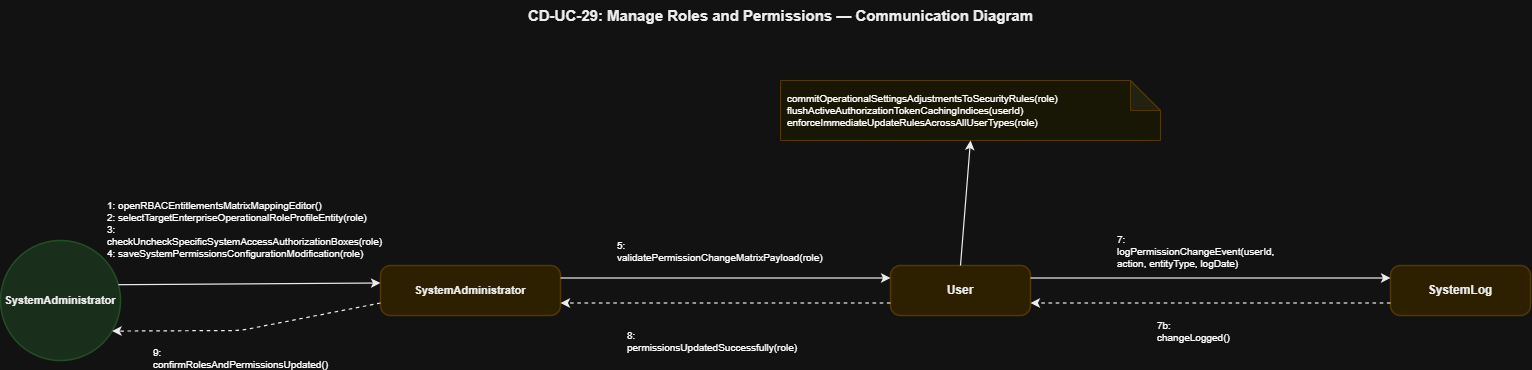

The diagram above was exported from draw.io. Its source (the exported page's mxGraphModel, read from the mxfile embedded in the PNG):
<mxGraphModel dx="1798" dy="609" grid="1" gridSize="10" guides="1" tooltips="1" connect="1" arrows="1" fold="1" page="1" pageScale="1" pageWidth="850" pageHeight="1100" math="0" shadow="0">
  <root>
    <mxCell id="0" />
    <mxCell id="1" parent="0" />
    <mxCell id="T" parent="1" style="text;html=1;strokeColor=none;fillColor=none;align=center;fontSize=15;fontStyle=1;fontFamily=Helvetica;fontColor=#000000;" value="CD-UC-29: Manage Roles and Permissions — Communication Diagram" vertex="1">
      <mxGeometry height="40" width="1000" x="340" y="40" as="geometry" />
    </mxCell>
    <mxCell id="actor" parent="1" style="ellipse;whiteSpace=wrap;html=1;fillColor=#D2EBD4;strokeColor=#A5D6A7;strokeWidth=1.5;fontSize=11;fontStyle=1;fontFamily=Helvetica;fontColor=#000000;align=center;" value="SystemAdministrator" vertex="1">
      <mxGeometry height="120" width="120" x="60" y="280" as="geometry" />
    </mxCell>
    <mxCell id="sa" parent="1" style="rounded=1;whiteSpace=wrap;html=1;fillColor=#FCEFC2;strokeColor=#F0D17D;strokeWidth=1.5;fontSize=11;fontStyle=1;fontFamily=Helvetica;fontColor=#000000;arcSize=20;" value="SystemAdministrator" vertex="1">
      <mxGeometry height="50" width="180" x="440" y="305" as="geometry" />
    </mxCell>
    <mxCell id="usr" parent="1" style="rounded=1;whiteSpace=wrap;html=1;fillColor=#FCEFC2;strokeColor=#F0D17D;strokeWidth=1.5;fontSize=12;fontStyle=1;fontFamily=Helvetica;fontColor=#000000;arcSize=20;" value="User" vertex="1">
      <mxGeometry height="50" width="140" x="950" y="305" as="geometry" />
    </mxCell>
    <mxCell id="slog" parent="1" style="rounded=1;whiteSpace=wrap;html=1;fillColor=#FCEFC2;strokeColor=#F0D17D;strokeWidth=1.5;fontSize=12;fontStyle=1;fontFamily=Helvetica;fontColor=#000000;arcSize=20;" value="SystemLog" vertex="1">
      <mxGeometry height="50" width="140" x="1450" y="305" as="geometry" />
    </mxCell>
    <mxCell id="usr_note" parent="1" style="shape=note;whiteSpace=wrap;html=1;backgroundOutline=1;darkOpacity=0.05;fillColor=#FFFDE7;strokeColor=#F0D17D;fontSize=10;fontFamily=Helvetica;align=left;spacingLeft=5;" value="commitOperationalSettingsAdjustmentsToSecurityRules(role)&#10;flushActiveAuthorizationTokenCachingIndices(userId)&#10;enforceImmediateUpdateRulesAcrossAllUserTypes(role)" vertex="1">
      <mxGeometry height="60" width="380" x="840" y="120" as="geometry" />
    </mxCell>
    <mxCell id="L_Act_Sa" edge="1" parent="1" source="actor" style="endArrow=classic;html=1;strokeColor=#000000;strokeWidth=1.2;exitX=1;exitY=0.35;exitDx=0;exitDy=0;entryX=0;entryY=0.35;entryDx=0;entryDy=0;" target="sa">
      <mxGeometry relative="1" as="geometry" />
    </mxCell>
    <mxCell id="M1" connectable="0" parent="L_Act_Sa" style="text;html=1;strokeColor=#D3D3D3;fillColor=#FFFFFF;align=left;verticalAlign=middle;whiteSpace=wrap;rounded=0;fontSize=10;fontFamily=Helvetica;spacingLeft=5;" value="1: openRBACEntitlementsMatrixMappingEditor()&#10;2: selectTargetEnterpriseOperationalRoleProfileEntity(role)&#10;3: checkUncheckSpecificSystemAccessAuthorizationBoxes(role)&#10;4: saveSystemPermissionsConfigurationModification(role)" vertex="1">
      <mxGeometry relative="1" as="geometry">
        <mxPoint x="-149" y="-55" as="offset" />
      </mxGeometry>
    </mxCell>
    <mxCell id="L_Sa_Act" edge="1" parent="1" source="sa" style="endArrow=classic;html=1;strokeColor=#000000;strokeWidth=1.2;dashed=1;exitX=0;exitY=0.75;exitDx=0;exitDy=0;entryX=0.92;entryY=0.75;entryDx=0;entryDy=0;" target="actor">
      <mxGeometry relative="1" as="geometry">
        <Array as="points">
          <mxPoint x="300" y="370" />
        </Array>
      </mxGeometry>
    </mxCell>
    <mxCell id="M2" connectable="0" parent="L_Sa_Act" style="text;html=1;strokeColor=#D3D3D3;fillColor=#FFFFFF;align=left;verticalAlign=middle;whiteSpace=wrap;rounded=0;fontSize=10;fontFamily=Helvetica;spacingLeft=5;" value="9: confirmRolesAndPermissionsUpdated()" vertex="1">
      <mxGeometry relative="1" as="geometry">
        <mxPoint x="-100" y="28" as="offset" />
      </mxGeometry>
    </mxCell>
    <mxCell id="L_Sa_Usr" edge="1" parent="1" source="sa" style="endArrow=classic;html=1;strokeColor=#000000;strokeWidth=1.2;exitX=1;exitY=0.25;exitDx=0;exitDy=0;entryX=0;entryY=0.25;entryDx=0;entryDy=0;" target="usr">
      <mxGeometry relative="1" as="geometry" />
    </mxCell>
    <mxCell id="M3" connectable="0" parent="L_Sa_Usr" style="text;html=1;strokeColor=#D3D3D3;fillColor=#FFFFFF;align=left;verticalAlign=middle;whiteSpace=wrap;rounded=0;fontSize=10;fontFamily=Helvetica;spacingLeft=5;" value="5: validatePermissionChangeMatrixPayload(role)" vertex="1">
      <mxGeometry relative="1" as="geometry">
        <mxPoint x="-115" y="-27" as="offset" />
      </mxGeometry>
    </mxCell>
    <mxCell id="L_Usr_Note" edge="1" parent="1" source="usr" style="endArrow=classic;html=1;strokeColor=#000000;strokeWidth=1.2;exitX=0.5;exitY=0;exitDx=0;exitDy=0;entryX=0.5;entryY=1;entryDx=0;entryDy=0;" target="usr_note">
      <mxGeometry relative="1" as="geometry" />
    </mxCell>
    <mxCell id="L_Usr_Sa" edge="1" parent="1" source="usr" style="endArrow=classic;html=1;strokeColor=#000000;strokeWidth=1.2;dashed=1;exitX=0;exitY=0.75;exitDx=0;exitDy=0;entryX=1;entryY=0.75;entryDx=0;entryDy=0;" target="sa">
      <mxGeometry relative="1" as="geometry" />
    </mxCell>
    <mxCell id="M4" connectable="0" parent="L_Usr_Sa" style="text;html=1;strokeColor=#D3D3D3;fillColor=#FFFFFF;align=left;verticalAlign=middle;whiteSpace=wrap;rounded=0;fontSize=10;fontFamily=Helvetica;spacingLeft=5;" value="8: permissionsUpdatedSuccessfully(role)" vertex="1">
      <mxGeometry relative="1" as="geometry">
        <mxPoint x="-105" y="38" as="offset" />
      </mxGeometry>
    </mxCell>
    <mxCell id="L_Usr_Slog" edge="1" parent="1" source="usr" style="endArrow=classic;html=1;strokeColor=#000000;strokeWidth=1.2;exitX=1;exitY=0.25;exitDx=0;exitDy=0;entryX=0;entryY=0.25;entryDx=0;entryDy=0;" target="slog">
      <mxGeometry relative="1" as="geometry" />
    </mxCell>
    <mxCell id="M5" connectable="0" parent="L_Usr_Slog" style="text;html=1;strokeColor=#D3D3D3;fillColor=#FFFFFF;align=left;verticalAlign=middle;whiteSpace=wrap;rounded=0;fontSize=10;fontFamily=Helvetica;spacingLeft=5;" value="7: logPermissionChangeEvent(userId, action, entityType, logDate)" vertex="1">
      <mxGeometry relative="1" as="geometry">
        <mxPoint x="-100" y="-27" as="offset" />
      </mxGeometry>
    </mxCell>
    <mxCell id="L_Slog_Usr" edge="1" parent="1" source="slog" style="endArrow=classic;html=1;strokeColor=#000000;strokeWidth=1.2;dashed=1;exitX=0;exitY=0.75;exitDx=0;exitDy=0;entryX=1;entryY=0.75;entryDx=0;entryDy=0;" target="usr">
      <mxGeometry relative="1" as="geometry" />
    </mxCell>
    <mxCell id="M5r" connectable="0" parent="L_Slog_Usr" style="text;html=1;strokeColor=#D3D3D3;fillColor=#FFFFFF;align=left;verticalAlign=middle;whiteSpace=wrap;rounded=0;fontSize=10;fontFamily=Helvetica;spacingLeft=5;" value="7b: changeLogged()" vertex="1">
      <mxGeometry relative="1" as="geometry">
        <mxPoint x="-60" y="28" as="offset" />
      </mxGeometry>
    </mxCell>
  </root>
</mxGraphModel>